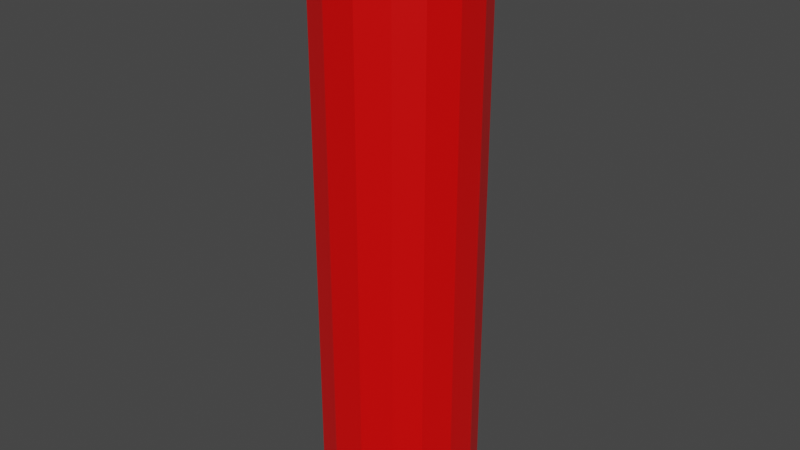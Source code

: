 # Source: Pringlecan.blend  (saved by Blender 2.81.16; exported with 4.5.12 LTS)
import bpy
from mathutils import Matrix  # noqa: F401  (used for matrix-valued properties, if any)

bpy.ops.wm.read_factory_settings(use_empty=True)
scene = bpy.context.scene
scene.name = 'Scene'

# ---- collections
col_collection = bpy.data.collections.new('Collection'); scene.collection.children.link(col_collection)

# ---- materials (node trees are filled in below, after node groups)
mat_material = bpy.data.materials.new('Material')
mat_material.alpha_threshold = 0.0
mat_material.use_transparent_shadow = False
mat_material.line_color = (0.0, 0.0, 0.0, 1.0)
mat_material_001 = bpy.data.materials.new('Material.001')
mat_material_001.use_transparent_shadow = False
mat_material_002 = bpy.data.materials.new('Material.002')
mat_material_002.use_transparent_shadow = False

# ---- material node trees
mat_material.use_nodes = True; mat_material.node_tree.nodes.clear()
_N = mat_material.node_tree.nodes; _L = mat_material.node_tree.links
n0 = _N.new('ShaderNodeOutputMaterial'); n0.name = 'Material Output'; n0.location = (300, 300)
n1 = _N.new('ShaderNodeBsdfPrincipled'); n1.name = 'Principled BSDF'; n1.location = (10, 300)
n1.distribution = 'GGX'
n1.subsurface_method = 'BURLEY'
n1.inputs[0].default_value = (0.8, 0.0002472, 0.0, 1.0)
n1.inputs[2].default_value = 0.4
n1.inputs[3].default_value = 1.45
n1.inputs[27].default_value = (0.0, 0.0, 0.0, 1.0)
n1.inputs[28].default_value = 1.0
_L.new(n1.outputs[0], n0.inputs[0])
n0.is_active_output = True
mat_material_001.use_nodes = True; mat_material_001.node_tree.nodes.clear()
_N = mat_material_001.node_tree.nodes; _L = mat_material_001.node_tree.links
n0 = _N.new('ShaderNodeOutputMaterial'); n0.name = 'Material Output'; n0.location = (300, 300)
n1 = _N.new('ShaderNodeBsdfPrincipled'); n1.name = 'Principled BSDF'; n1.location = (10, 300)
n1.distribution = 'GGX'
n1.subsurface_method = 'BURLEY'
n1.inputs[1].default_value = 1.0
n1.inputs[3].default_value = 1.45
n1.inputs[27].default_value = (0.0, 0.0, 0.0, 1.0)
n1.inputs[28].default_value = 1.0
_L.new(n1.outputs[0], n0.inputs[0])
n0.is_active_output = True
mat_material_002.use_nodes = True; mat_material_002.node_tree.nodes.clear()
_N = mat_material_002.node_tree.nodes; _L = mat_material_002.node_tree.links
n0 = _N.new('ShaderNodeOutputMaterial'); n0.name = 'Material Output'; n0.location = (300, 300)
n1 = _N.new('ShaderNodeBsdfPrincipled'); n1.name = 'Principled BSDF'; n1.location = (10, 300)
n1.distribution = 'GGX'
n1.subsurface_method = 'BURLEY'
n1.inputs[0].default_value = (0.1878, 0.1878, 0.1878, 1.0)
n1.inputs[2].default_value = 0.0
n1.inputs[3].default_value = 1.45
n1.inputs[13].default_value = 0.2294
n1.inputs[15].default_value = 0.2385
n1.inputs[27].default_value = (0.0, 0.0, 0.0, 1.0)
n1.inputs[28].default_value = 1.0
_L.new(n1.outputs[0], n0.inputs[0])
n0.is_active_output = True

# ---- world
world_world = bpy.data.worlds.new('World'); scene.world = world_world
world_world.use_nodes = True; world_world.node_tree.nodes.clear()
_N = world_world.node_tree.nodes; _L = world_world.node_tree.links
n0 = _N.new('ShaderNodeOutputWorld'); n0.name = 'World Output'; n0.location = (300, 300)
n1 = _N.new('ShaderNodeBackground'); n1.name = 'Background'; n1.location = (10, 300)
n1.inputs[0].default_value = (0.05088, 0.05088, 0.05088, 1.0)
_L.new(n1.outputs[0], n0.inputs[0])
n0.is_active_output = True
world_world.color = (0.05088, 0.05088, 0.05088)
world_world.use_sun_shadow = False
world_world.sun_shadow_jitter_overblur = 0.0

# ---- meshes
me_cube = bpy.data.meshes.new('Cube')
me_cube.from_pydata([(1.047, 0.223, 6.503), (0.8831, 0.6192, 6.503), (0.6192, 0.8831, 6.503), (0.223, 1.047, 6.503), (0.1949, 0.9108, -0.9329), (0.5402, 0.7678, -0.9329), (0.7678, 0.5402, -0.9329), (0.9108, 0.1949, -0.9329), (0.223, -1.047, 6.503), (0.6192, -0.8831, 6.503), (0.8831, -0.6192, 6.503), (1.047, -0.223, 6.503), (0.9108, -0.1949, -0.9329), (0.7678, -0.5402, -0.9329), (0.5402, -0.7678, -0.9329), (0.1949, -0.9108, -0.9329), (-0.223, 1.047, 6.503), (-0.6192, 0.8831, 6.503), (-0.8831, 0.6192, 6.503), (-1.047, 0.223, 6.503), (-0.9108, 0.1949, -0.9329), (-0.7678, 0.5402, -0.9329), (-0.5402, 0.7678, -0.9329), (-0.1949, 0.9108, -0.9329), (-1.047, -0.223, 6.503), (-0.8831, -0.6192, 6.503), (-0.6192, -0.8831, 6.503), (-0.223, -1.047, 6.503), (-0.1949, -0.9108, -0.9329), (-0.5402, -0.7678, -0.9329), (-0.7678, -0.5402, -0.9329), (-0.9108, -0.1949, -0.9329), (1.0, 0.2127, -1.0), (0.8434, 0.5907, -1.0), (0.5907, 0.8434, -1.0), (0.2127, 1.0, -1.0), (-0.5907, -0.8434, -1.0), (-0.2127, -1.0, -1.0), (-1.0, -0.2127, -1.0), (-0.8434, -0.5907, -1.0), (0.2127, -1.0, -1.0), (0.5907, -0.8434, -1.0), (0.8434, -0.5907, -1.0), (1.0, -0.2127, -1.0), (-0.2127, 1.0, -1.0), (-0.5907, 0.8434, -1.0), (-0.8434, 0.5907, -1.0), (-1.0, 0.2127, -1.0), (0.936, 0.1999, -1.0), (0.7891, 0.5545, -1.0), (0.5545, 0.7891, -1.0), (0.1999, 0.936, -1.0), (-0.5545, -0.7891, -1.0), (-0.1999, -0.936, -1.0), (-0.936, -0.1999, -1.0), (-0.7891, -0.5545, -1.0), (0.1999, -0.936, -1.0), (0.5545, -0.7891, -1.0), (0.7891, -0.5545, -1.0), (0.936, -0.1999, -1.0), (-0.1999, 0.936, -1.0), (-0.5545, 0.7891, -1.0), (-0.7891, 0.5545, -1.0), (-0.936, 0.1999, -1.0), (0.8434, 0.5907, 6.503), (1.0, 0.2127, 6.503), (0.2127, 1.0, 6.503), (0.5907, 0.8434, 6.503), (-0.2127, -1.0, 6.503), (-0.5907, -0.8434, 6.503), (-0.8434, -0.5907, 6.503), (-1.0, -0.2127, 6.503), (0.5907, -0.8434, 6.503), (0.2127, -1.0, 6.503), (1.0, -0.2127, 6.503), (0.8434, -0.5907, 6.503), (-0.5907, 0.8434, 6.503), (-0.2127, 1.0, 6.503), (-1.0, 0.2127, 6.503), (-0.8434, 0.5907, 6.503), (0.7958, 0.5619, 6.631), (0.9445, 0.2031, 6.631), (0.2031, 0.9445, 6.631), (0.5619, 0.7958, 6.631), (-0.2031, -0.9445, 6.631), (-0.5619, -0.7958, 6.631), (-0.7958, -0.5619, 6.631), (-0.9445, -0.2031, 6.631), (0.5619, -0.7958, 6.631), (0.2031, -0.9445, 6.631), (0.9445, -0.2031, 6.631), (0.7958, -0.5619, 6.631), (-0.5619, 0.7958, 6.631), (-0.2031, 0.9445, 6.631), (-0.9445, 0.2031, 6.631), (-0.7958, 0.5619, 6.631), (0.8831, 0.6192, 6.673), (1.047, 0.223, 6.673), (0.223, 1.047, 6.673), (0.6192, 0.8831, 6.673), (-0.223, -1.047, 6.673), (-0.6192, -0.8831, 6.673), (-0.8831, -0.6192, 6.673), (-1.047, -0.223, 6.673), (0.6192, -0.8831, 6.673), (0.223, -1.047, 6.673), (1.047, -0.223, 6.673), (0.8831, -0.6192, 6.673), (-0.6192, 0.8831, 6.673), (-0.223, 1.047, 6.673), (-1.047, 0.223, 6.673), (-0.8831, 0.6192, 6.673), (0.8269, 0.5817, 6.673), (0.981, 0.2099, 6.673), (0.2099, 0.981, 6.673), (0.5817, 0.8269, 6.673), (-0.2099, -0.981, 6.673), (-0.5817, -0.8269, 6.673), (-0.8269, -0.5817, 6.673), (-0.981, -0.2099, 6.673), (0.5817, -0.8269, 6.673), (0.2099, -0.981, 6.673), (0.981, -0.2099, 6.673), (0.8269, -0.5817, 6.673), (-0.5817, 0.8269, 6.673), (-0.2099, 0.981, 6.673), (-0.981, 0.2099, 6.673), (-0.8269, 0.5817, 6.673), (1.0, 0.2127, -0.9325), (0.8434, 0.5907, -0.9325), (0.2127, 1.0, -0.9325), (0.5907, 0.8434, -0.9325), (-0.2127, -1.0, -0.9325), (-0.5907, -0.8434, -0.9325), (-1.0, -0.2127, -0.9325), (-0.8434, -0.5907, -0.9325), (0.2127, -1.0, -0.9325), (0.5907, -0.8434, -0.9325), (1.0, -0.2127, -0.9325), (0.8434, -0.5907, -0.9325), (-0.2127, 1.0, -0.9325), (-0.5907, 0.8434, -0.9325), (-1.0, 0.2127, -0.9325), (-0.8434, 0.5907, -0.9325), (1.012, 0.2152, -0.9412), (0.5978, 0.8535, -0.9412), (-0.5978, -0.8535, -0.9412), (-1.012, -0.2152, -0.9412), (0.2152, -1.012, -0.9412), (0.8535, -0.5978, -0.9412), (-0.2152, 1.012, -0.9412), (-0.8535, 0.5978, -0.9412), (0.8535, 0.5978, -0.9412), (0.2152, 1.012, -0.9412), (-0.2152, -1.012, -0.9412), (-0.8535, -0.5978, -0.9412), (0.5978, -0.8535, -0.9412), (1.012, -0.2152, -0.9412), (-0.5978, 0.8535, -0.9412), (-1.012, 0.2152, -0.9412)], [], [(156, 41, 42, 149), (133, 69, 70, 135), (158, 45, 46, 151), (140, 77, 66, 130), (18, 19, 110, 111), (128, 65, 74, 138), (136, 73, 68, 132), (134, 71, 78, 142), (20, 21, 22, 23, 4, 5, 6, 7, 12, 13, 14, 15, 28, 29, 30, 31), (144, 32, 33, 152), (130, 66, 67, 131), (132, 68, 69, 133), (147, 38, 39, 155), (148, 40, 41, 156), (138, 74, 75, 139), (150, 44, 45, 158), (142, 78, 79, 143), (152, 33, 34, 145), (48, 49, 33, 32), (50, 51, 35, 34), (52, 53, 37, 36), (54, 55, 39, 38), (56, 57, 41, 40), (58, 59, 43, 42), (60, 61, 45, 44), (62, 63, 47, 46), (49, 50, 34, 33), (59, 48, 32, 43), (51, 60, 44, 35), (63, 54, 38, 47), (61, 62, 46, 45), (57, 58, 42, 41), (53, 56, 40, 37), (55, 52, 36, 39), (7, 6, 49, 48), (5, 4, 51, 50), (29, 28, 53, 52), (31, 30, 55, 54), (15, 14, 57, 56), (13, 12, 59, 58), (23, 22, 61, 60), (21, 20, 63, 62), (6, 5, 50, 49), (12, 7, 48, 59), (4, 23, 60, 51), (20, 31, 54, 63), (22, 21, 62, 61), (14, 13, 58, 57), (28, 15, 56, 53), (30, 29, 52, 55), (1, 0, 65, 64), (3, 2, 67, 66), (27, 26, 69, 68), (25, 24, 71, 70), (9, 8, 73, 72), (11, 10, 75, 74), (17, 16, 77, 76), (19, 18, 79, 78), (2, 1, 64, 67), (0, 11, 74, 65), (16, 3, 66, 77), (18, 17, 76, 79), (24, 19, 78, 71), (26, 25, 70, 69), (8, 27, 68, 73), (10, 9, 72, 75), (81, 80, 83, 82, 93, 92, 95, 94, 87, 86, 85, 84, 89, 88, 91, 90), (0, 1, 96, 97), (9, 10, 107, 104), (1, 2, 99, 96), (2, 3, 98, 99), (11, 0, 97, 106), (26, 27, 100, 101), (3, 16, 109, 98), (24, 25, 102, 103), (17, 18, 111, 108), (8, 9, 104, 105), (19, 24, 103, 110), (10, 11, 106, 107), (25, 26, 101, 102), (16, 17, 108, 109), (27, 8, 105, 100), (112, 113, 97, 96), (114, 115, 99, 98), (116, 117, 101, 100), (118, 119, 103, 102), (120, 121, 105, 104), (122, 123, 107, 106), (124, 125, 109, 108), (126, 127, 111, 110), (115, 112, 96, 99), (113, 122, 106, 97), (125, 114, 98, 109), (127, 124, 108, 111), (119, 126, 110, 103), (117, 118, 102, 101), (121, 116, 100, 105), (123, 120, 104, 107), (91, 88, 120, 123), (89, 84, 116, 121), (85, 86, 118, 117), (87, 94, 126, 119), (95, 92, 124, 127), (93, 82, 114, 125), (81, 90, 122, 113), (83, 80, 112, 115), (94, 95, 127, 126), (92, 93, 125, 124), (90, 91, 123, 122), (88, 89, 121, 120), (86, 87, 119, 118), (84, 85, 117, 116), (82, 83, 115, 114), (80, 81, 113, 112), (64, 129, 131, 67), (159, 142, 143, 151), (77, 140, 141, 76), (157, 138, 139, 149), (73, 136, 137, 72), (71, 134, 135, 70), (154, 132, 133, 146), (153, 130, 131, 145), (65, 128, 129, 64), (147, 134, 142, 159), (148, 136, 132, 154), (144, 128, 138, 157), (150, 140, 130, 153), (76, 141, 143, 79), (146, 133, 135, 155), (72, 137, 139, 75), (36, 146, 155, 39), (44, 150, 153, 35), (32, 144, 157, 43), (40, 148, 154, 37), (38, 147, 159, 47), (35, 153, 145, 34), (37, 154, 146, 36), (43, 157, 149, 42), (47, 159, 151, 46), (129, 152, 145, 131), (140, 150, 158, 141), (136, 148, 156, 137), (134, 147, 155, 135), (128, 144, 152, 129), (141, 158, 151, 143), (137, 156, 149, 139)])
me_cube.polygons.foreach_set('material_index', [1, 0, 1, 0, 2, 0, 0, 0, 1, 1, 0, 0, 1, 1, 0, 1, 0, 1, 1, 1, 1, 1, 1, 1, 1, 1, 1, 1, 1, 1, 1, 1, 1, 1, 1, 1, 1, 1, 1, 1, 1, 1, 1, 1, 1, 1, 1, 1, 1, 1, 2, 2, 2, 2, 2, 2, 2, 2, 2, 2, 2, 2, 2, 2, 2, 2, 2, 2, 2, 2, 2, 2, 2, 2, 2, 2, 2, 2, 2, 2, 2, 2, 2, 2, 2, 2, 2, 2, 2, 2, 2, 2, 2, 2, 2, 2, 2, 2, 2, 2, 2, 2, 2, 2, 2, 2, 2, 2, 2, 2, 2, 2, 2, 2, 0, 1, 0, 1, 0, 0, 1, 1, 0, 1, 1, 1, 1, 0, 1, 0, 1, 1, 1, 1, 1, 1, 1, 1, 1, 1, 1, 1, 1, 1, 1, 1])
_uv = me_cube.uv_layers.new(name='UVMap')
_uv.uv.foreach_set('vector', [0.3761, 0.7816, 0.375, 0.7816, 0.375, 0.7184, 0.3761, 0.7184, 0.3772, 0.9488, 0.625, 0.9488, 0.625, 0.9804, 0.3772, 0.9804, 0.3761, 0.2816, 0.375, 0.2816, 0.375, 0.2184, 0.3761, 0.2184, 0.3772, 0.3484, 0.625, 0.3484, 0.625, 0.4016, 0.3772, 0.4016, 0.8529, 0.5528, 0.872, 0.599, 0.872, 0.599, 0.8529, 0.5528, 0.3772, 0.5984, 0.625, 0.5984, 0.625, 0.6516, 0.3772, 0.6516, 0.3772, 0.8484, 0.625, 0.8484, 0.625, 0.9016, 0.3772, 0.9016, 0.3772, 0.09842, 0.625, 0.09842, 0.625, 0.1516, 0.3772, 0.1516, 0.1361, 0.6006, 0.154, 0.5575, 0.1825, 0.529, 0.2256, 0.5111, 0.2744, 0.5111, 0.3175, 0.529, 0.346, 0.5575, 0.3639, 0.6006, 0.3639, 0.6494, 0.346, 0.6925, 0.3175, 0.721, 0.2744, 0.7389, 0.2256, 0.7389, 0.1825, 0.721, 0.154, 0.6925, 0.1361, 0.6494, 0.3761, 0.5984, 0.375, 0.5984, 0.375, 0.5316, 0.3761, 0.5316, 0.3772, 0.4016, 0.625, 0.4016, 0.625, 0.4684, 0.3772, 0.4684, 0.3772, 0.9016, 0.625, 0.9016, 0.625, 0.9488, 0.3772, 0.9488, 0.3761, 0.09842, 0.375, 0.09842, 0.375, 0.07073, 0.3761, 0.07073, 0.3761, 0.8484, 0.375, 0.8484, 0.375, 0.7816, 0.3761, 0.7816, 0.3772, 0.6516, 0.625, 0.6516, 0.625, 0.7184, 0.3772, 0.7184, 0.3761, 0.3484, 0.375, 0.3484, 0.375, 0.2816, 0.3761, 0.2816, 0.3772, 0.1516, 0.625, 0.1516, 0.625, 0.2184, 0.3772, 0.2184, 0.3761, 0.5316, 0.375, 0.5316, 0.375, 0.4684, 0.3761, 0.4684, 0.367, 0.6, 0.3486, 0.5557, 0.3554, 0.5512, 0.375, 0.5984, 0.3193, 0.5264, 0.275, 0.508, 0.2766, 0.5, 0.3238, 0.5196, 0.1807, 0.7236, 0.225, 0.742, 0.2234, 0.75, 0.1762, 0.7304, 0.133, 0.65, 0.1514, 0.6943, 0.1446, 0.6988, 0.125, 0.6516, 0.275, 0.742, 0.3193, 0.7236, 0.3238, 0.7304, 0.2766, 0.75, 0.3486, 0.6943, 0.367, 0.65, 0.375, 0.6516, 0.3554, 0.6988, 0.225, 0.508, 0.1807, 0.5264, 0.1762, 0.5196, 0.2234, 0.5, 0.1514, 0.5557, 0.133, 0.6, 0.125, 0.5984, 0.1446, 0.5512, 0.3486, 0.5557, 0.3193, 0.5264, 0.3238, 0.5196, 0.3554, 0.5512, 0.367, 0.65, 0.367, 0.6, 0.375, 0.5984, 0.375, 0.6516, 0.275, 0.508, 0.225, 0.508, 0.2234, 0.5, 0.2766, 0.5, 0.133, 0.6, 0.133, 0.65, 0.125, 0.6516, 0.125, 0.5984, 0.1807, 0.5264, 0.1514, 0.5557, 0.1446, 0.5512, 0.1762, 0.5196, 0.3193, 0.7236, 0.3486, 0.6943, 0.3554, 0.6988, 0.3238, 0.7304, 0.225, 0.742, 0.275, 0.742, 0.2766, 0.75, 0.2234, 0.75, 0.1514, 0.6943, 0.1807, 0.7236, 0.1762, 0.7304, 0.1446, 0.6988, 0.3639, 0.6006, 0.346, 0.5575, 0.3486, 0.5557, 0.367, 0.6, 0.3175, 0.529, 0.2744, 0.5111, 0.275, 0.508, 0.3193, 0.5264, 0.1825, 0.721, 0.2256, 0.7389, 0.225, 0.742, 0.1807, 0.7236, 0.1361, 0.6494, 0.154, 0.6925, 0.1514, 0.6943, 0.133, 0.65, 0.2744, 0.7389, 0.3175, 0.721, 0.3193, 0.7236, 0.275, 0.742, 0.346, 0.6925, 0.3639, 0.6494, 0.367, 0.65, 0.3486, 0.6943, 0.2256, 0.5111, 0.1825, 0.529, 0.1807, 0.5264, 0.225, 0.508, 0.154, 0.5575, 0.1361, 0.6006, 0.133, 0.6, 0.1514, 0.5557, 0.346, 0.5575, 0.3175, 0.529, 0.3193, 0.5264, 0.3486, 0.5557, 0.3639, 0.6494, 0.3639, 0.6006, 0.367, 0.6, 0.367, 0.65, 0.2744, 0.5111, 0.2256, 0.5111, 0.225, 0.508, 0.275, 0.508, 0.1361, 0.6006, 0.1361, 0.6494, 0.133, 0.65, 0.133, 0.6, 0.1825, 0.529, 0.154, 0.5575, 0.1514, 0.5557, 0.1807, 0.5264, 0.3175, 0.721, 0.346, 0.6925, 0.3486, 0.6943, 0.3193, 0.7236, 0.2256, 0.7389, 0.2744, 0.7389, 0.275, 0.742, 0.225, 0.742, 0.154, 0.6925, 0.1825, 0.721, 0.1807, 0.7236, 0.1514, 0.6943, 0.6471, 0.5528, 0.628, 0.599, 0.625, 0.5984, 0.6446, 0.5512, 0.724, 0.503, 0.6778, 0.5221, 0.6762, 0.5196, 0.7234, 0.5, 0.776, 0.747, 0.8222, 0.7279, 0.8238, 0.7304, 0.7766, 0.75, 0.8529, 0.6972, 0.872, 0.651, 0.875, 0.6516, 0.8554, 0.6988, 0.6778, 0.7279, 0.724, 0.747, 0.7234, 0.75, 0.6762, 0.7304, 0.628, 0.651, 0.6471, 0.6972, 0.6446, 0.6988, 0.625, 0.6516, 0.8222, 0.5221, 0.776, 0.503, 0.7766, 0.5, 0.8238, 0.5196, 0.872, 0.599, 0.8529, 0.5528, 0.8554, 0.5512, 0.875, 0.5984, 0.6778, 0.5221, 0.6471, 0.5528, 0.6446, 0.5512, 0.6762, 0.5196, 0.628, 0.599, 0.628, 0.651, 0.625, 0.6516, 0.625, 0.5984, 0.776, 0.503, 0.724, 0.503, 0.7234, 0.5, 0.7766, 0.5, 0.8529, 0.5528, 0.8222, 0.5221, 0.8238, 0.5196, 0.8554, 0.5512, 0.872, 0.651, 0.872, 0.599, 0.875, 0.5984, 0.875, 0.6516, 0.8222, 0.7279, 0.8529, 0.6972, 0.8554, 0.6988, 0.8238, 0.7304, 0.724, 0.747, 0.776, 0.747, 0.7766, 0.75, 0.7234, 0.75, 0.6471, 0.6972, 0.6778, 0.7279, 0.6762, 0.7304, 0.6446, 0.6988, 0.6434, 0.6021, 0.6602, 0.5616, 0.6866, 0.5352, 0.7271, 0.5184, 0.7729, 0.5184, 0.8134, 0.5352, 0.8398, 0.5616, 0.8566, 0.6021, 0.8566, 0.6479, 0.8398, 0.6884, 0.8134, 0.7148, 0.7729, 0.7316, 0.7271, 0.7316, 0.6866, 0.7148, 0.6602, 0.6884, 0.6434, 0.6479, 0.628, 0.599, 0.6471, 0.5528, 0.6471, 0.5528, 0.628, 0.599, 0.6778, 0.7279, 0.6471, 0.6972, 0.6471, 0.6972, 0.6778, 0.7279, 0.6471, 0.5528, 0.6778, 0.5221, 0.6778, 0.5221, 0.6471, 0.5528, 0.6778, 0.5221, 0.724, 0.503, 0.724, 0.503, 0.6778, 0.5221, 0.628, 0.651, 0.628, 0.599, 0.628, 0.599, 0.628, 0.651, 0.8222, 0.7279, 0.776, 0.747, 0.776, 0.747, 0.8222, 0.7279, 0.724, 0.503, 0.776, 0.503, 0.776, 0.503, 0.724, 0.503, 0.872, 0.651, 0.8529, 0.6972, 0.8529, 0.6972, 0.872, 0.651, 0.8222, 0.5221, 0.8529, 0.5528, 0.8529, 0.5528, 0.8222, 0.5221, 0.724, 0.747, 0.6778, 0.7279, 0.6778, 0.7279, 0.724, 0.747, 0.872, 0.599, 0.872, 0.651, 0.872, 0.651, 0.872, 0.599, 0.6471, 0.6972, 0.628, 0.651, 0.628, 0.651, 0.6471, 0.6972, 0.8529, 0.6972, 0.8222, 0.7279, 0.8222, 0.7279, 0.8529, 0.6972, 0.776, 0.503, 0.8222, 0.5221, 0.8222, 0.5221, 0.776, 0.503, 0.776, 0.747, 0.724, 0.747, 0.724, 0.747, 0.776, 0.747, 0.6536, 0.5572, 0.6357, 0.6005, 0.628, 0.599, 0.6471, 0.5528, 0.7255, 0.5107, 0.6822, 0.5286, 0.6778, 0.5221, 0.724, 0.503, 0.7745, 0.7393, 0.8178, 0.7214, 0.8222, 0.7279, 0.776, 0.747, 0.8464, 0.6928, 0.8643, 0.6495, 0.872, 0.651, 0.8529, 0.6972, 0.6822, 0.7214, 0.7255, 0.7393, 0.724, 0.747, 0.6778, 0.7279, 0.6357, 0.6495, 0.6536, 0.6928, 0.6471, 0.6972, 0.628, 0.651, 0.8178, 0.5286, 0.7745, 0.5107, 0.776, 0.503, 0.8222, 0.5221, 0.8643, 0.6005, 0.8464, 0.5572, 0.8529, 0.5528, 0.872, 0.599, 0.6822, 0.5286, 0.6536, 0.5572, 0.6471, 0.5528, 0.6778, 0.5221, 0.6357, 0.6005, 0.6357, 0.6495, 0.628, 0.651, 0.628, 0.599, 0.7745, 0.5107, 0.7255, 0.5107, 0.724, 0.503, 0.776, 0.503, 0.8464, 0.5572, 0.8178, 0.5286, 0.8222, 0.5221, 0.8529, 0.5528, 0.8643, 0.6495, 0.8643, 0.6005, 0.872, 0.599, 0.872, 0.651, 0.8178, 0.7214, 0.8464, 0.6928, 0.8529, 0.6972, 0.8222, 0.7279, 0.7255, 0.7393, 0.7745, 0.7393, 0.776, 0.747, 0.724, 0.747, 0.6536, 0.6928, 0.6822, 0.7214, 0.6778, 0.7279, 0.6471, 0.6972, 0.6602, 0.6884, 0.6866, 0.7148, 0.6822, 0.7214, 0.6536, 0.6928, 0.7271, 0.7316, 0.7729, 0.7316, 0.7745, 0.7393, 0.7255, 0.7393, 0.8134, 0.7148, 0.8398, 0.6884, 0.8464, 0.6928, 0.8178, 0.7214, 0.8566, 0.6479, 0.8566, 0.6021, 0.8643, 0.6005, 0.8643, 0.6495, 0.8398, 0.5616, 0.8134, 0.5352, 0.8178, 0.5286, 0.8464, 0.5572, 0.7729, 0.5184, 0.7271, 0.5184, 0.7255, 0.5107, 0.7745, 0.5107, 0.6434, 0.6021, 0.6434, 0.6479, 0.6357, 0.6495, 0.6357, 0.6005, 0.6866, 0.5352, 0.6602, 0.5616, 0.6536, 0.5572, 0.6822, 0.5286, 0.8566, 0.6021, 0.8398, 0.5616, 0.8464, 0.5572, 0.8643, 0.6005, 0.8134, 0.5352, 0.7729, 0.5184, 0.7745, 0.5107, 0.8178, 0.5286, 0.6434, 0.6479, 0.6602, 0.6884, 0.6536, 0.6928, 0.6357, 0.6495, 0.6866, 0.7148, 0.7271, 0.7316, 0.7255, 0.7393, 0.6822, 0.7214, 0.8398, 0.6884, 0.8566, 0.6479, 0.8643, 0.6495, 0.8464, 0.6928, 0.7729, 0.7316, 0.8134, 0.7148, 0.8178, 0.7214, 0.7745, 0.7393, 0.7271, 0.5184, 0.6866, 0.5352, 0.6822, 0.5286, 0.7255, 0.5107, 0.6602, 0.5616, 0.6434, 0.6021, 0.6357, 0.6005, 0.6536, 0.5572, 0.625, 0.5316, 0.3772, 0.5316, 0.3772, 0.4684, 0.625, 0.4684, 0.3761, 0.1516, 0.3772, 0.1516, 0.3772, 0.2184, 0.3761, 0.2184, 0.625, 0.3484, 0.3772, 0.3484, 0.3772, 0.2816, 0.625, 0.2816, 0.3761, 0.6516, 0.3772, 0.6516, 0.3772, 0.7184, 0.3761, 0.7184, 0.625, 0.8484, 0.3772, 0.8484, 0.3772, 0.7816, 0.625, 0.7816, 0.625, 0.09842, 0.3772, 0.09842, 0.3772, 0.07073, 0.625, 0.07073, 0.3761, 0.9016, 0.3772, 0.9016, 0.3772, 0.9488, 0.3761, 0.9488, 0.3761, 0.4016, 0.3772, 0.4016, 0.3772, 0.4684, 0.3761, 0.4684, 0.625, 0.5984, 0.3772, 0.5984, 0.3772, 0.5316, 0.625, 0.5316, 0.3761, 0.09842, 0.3772, 0.09842, 0.3772, 0.1516, 0.3761, 0.1516, 0.3761, 0.8484, 0.3772, 0.8484, 0.3772, 0.9016, 0.3761, 0.9016, 0.3761, 0.5984, 0.3772, 0.5984, 0.3772, 0.6516, 0.3761, 0.6516, 0.3761, 0.3484, 0.3772, 0.3484, 0.3772, 0.4016, 0.3761, 0.4016, 0.625, 0.2816, 0.3772, 0.2816, 0.3772, 0.2184, 0.625, 0.2184, 0.3761, 0.9488, 0.3772, 0.9488, 0.3772, 0.9804, 0.3761, 0.9804, 0.625, 0.7816, 0.3772, 0.7816, 0.3772, 0.7184, 0.625, 0.7184, 0.375, 0.9488, 0.3761, 0.9488, 0.3761, 0.9804, 0.375, 0.9804, 0.375, 0.3484, 0.3761, 0.3484, 0.3761, 0.4016, 0.375, 0.4016, 0.375, 0.5984, 0.3761, 0.5984, 0.3761, 0.6516, 0.375, 0.6516, 0.375, 0.8484, 0.3761, 0.8484, 0.3761, 0.9016, 0.375, 0.9016, 0.375, 0.09842, 0.3761, 0.09842, 0.3761, 0.1516, 0.375, 0.1516, 0.375, 0.4016, 0.3761, 0.4016, 0.3761, 0.4684, 0.375, 0.4684, 0.375, 0.9016, 0.3761, 0.9016, 0.3761, 0.9488, 0.375, 0.9488, 0.375, 0.6516, 0.3761, 0.6516, 0.3761, 0.7184, 0.375, 0.7184, 0.375, 0.1516, 0.3761, 0.1516, 0.3761, 0.2184, 0.375, 0.2184, 0.3772, 0.5316, 0.3761, 0.5316, 0.3761, 0.4684, 0.3772, 0.4684, 0.3772, 0.3484, 0.3761, 0.3484, 0.3761, 0.2816, 0.3772, 0.2816, 0.3772, 0.8484, 0.3761, 0.8484, 0.3761, 0.7816, 0.3772, 0.7816, 0.3772, 0.09842, 0.3761, 0.09842, 0.3761, 0.07073, 0.3772, 0.07073, 0.3772, 0.5984, 0.3761, 0.5984, 0.3761, 0.5316, 0.3772, 0.5316, 0.3772, 0.2816, 0.3761, 0.2816, 0.3761, 0.2184, 0.3772, 0.2184, 0.3772, 0.7816, 0.3761, 0.7816, 0.3761, 0.7184, 0.3772, 0.7184])
me_cube.materials.append(mat_material)
me_cube.materials.append(mat_material_001)
me_cube.materials.append(mat_material_002)
me_cube.use_remesh_preserve_volume = False
me_cube.use_remesh_preserve_attributes = False
me_cube.use_mirror_vertex_groups = False
me_cube.update()

# ---- objects
ob_cube = bpy.data.objects.new('Cube', me_cube)

# ---- transforms, parenting, visibility, modifiers, constraints
ob_cube.location = (0.0, 0.0, 0.0)
ob_cube.lock_rotations_4d = False
ob_cube.empty_display_type = 'ARROWS'
ob_cube.lineart.crease_threshold = 0.0

# ---- collection membership
col_collection.objects.link(ob_cube)

# ---- scene / render settings (as saved in the file)
scene.frame_start = 1; scene.frame_end = 250; scene.frame_set(1)
scene.render.engine = 'BLENDER_EEVEE_NEXT'
scene.cycles.use_denoising = False
scene.cycles.samples = 128
scene.cycles.sampling_pattern = 'TABULATED_SOBOL'
scene.cycles.use_adaptive_sampling = False
scene.cycles.use_light_tree = False
scene.view_settings.view_transform = 'Filmic'
bpy.context.view_layer.update()

# ---- added for rendering (the .blend has no active camera and no usable light): camera, sun
cam_auto = bpy.data.cameras.new('AutoCamera')
cam_auto.lens = 50.0
cam_auto.sensor_width = 36.0
cam_auto.clip_end = 1000.0
ob_auto_camera = bpy.data.objects.new('AutoCamera', cam_auto)
scene.collection.objects.link(ob_auto_camera)
ob_auto_camera.location = (7.60976, -9.13171, 8.92428)
ob_auto_camera.rotation_euler = (1.09748, -7.21219e-08, 0.694738)
scene.camera = ob_auto_camera
light_auto_sun = bpy.data.lights.new('AutoSun', 'SUN')
light_auto_sun.energy = 3.0
light_auto_sun.angle = 0.0523599
ob_auto_sun = bpy.data.objects.new('AutoSun', light_auto_sun)
scene.collection.objects.link(ob_auto_sun)
ob_auto_sun.rotation_euler = (0.872665, 0.174533, 0.523599)
bpy.context.view_layer.update()
